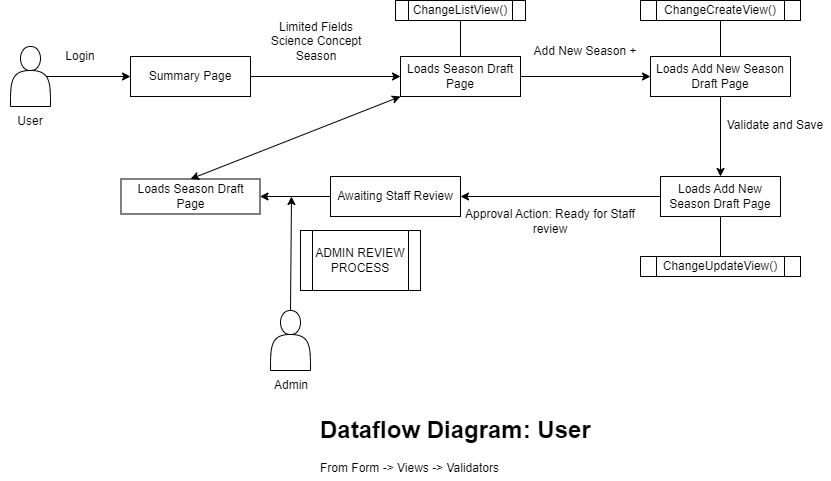

The diagram above was exported from draw.io. Its source (the exported page's mxGraphModel, read from the mxfile embedded in the PNG):
<mxGraphModel dx="1114" dy="916" grid="1" gridSize="10" guides="1" tooltips="1" connect="1" arrows="1" fold="1" page="1" pageScale="1" pageWidth="1100" pageHeight="850" background="none" math="0" shadow="0">
  <root>
    <mxCell id="0" />
    <mxCell id="1" parent="0" />
    <mxCell id="x0V4HVZNv1oqKPSI668L-2" value="Summary Page" style="rounded=0;whiteSpace=wrap;html=1;" vertex="1" parent="1">
      <mxGeometry x="210" y="116" width="120" height="40" as="geometry" />
    </mxCell>
    <mxCell id="x0V4HVZNv1oqKPSI668L-3" value="" style="endArrow=classic;html=1;rounded=0;entryX=0;entryY=0.5;entryDx=0;entryDy=0;exitX=0.9;exitY=0.5;exitDx=0;exitDy=0;exitPerimeter=0;" edge="1" parent="1" source="x0V4HVZNv1oqKPSI668L-43" target="x0V4HVZNv1oqKPSI668L-2">
      <mxGeometry width="50" height="50" relative="1" as="geometry">
        <mxPoint x="105" y="136" as="sourcePoint" />
        <mxPoint x="230" y="136" as="targetPoint" />
      </mxGeometry>
    </mxCell>
    <mxCell id="x0V4HVZNv1oqKPSI668L-7" value="Login" style="text;html=1;strokeColor=none;fillColor=none;align=center;verticalAlign=middle;whiteSpace=wrap;rounded=0;" vertex="1" parent="1">
      <mxGeometry x="130" y="106" width="60" height="20" as="geometry" />
    </mxCell>
    <mxCell id="x0V4HVZNv1oqKPSI668L-10" value="Loads Season Draft Page" style="rounded=0;whiteSpace=wrap;html=1;" vertex="1" parent="1">
      <mxGeometry x="480" y="116" width="120" height="40" as="geometry" />
    </mxCell>
    <mxCell id="x0V4HVZNv1oqKPSI668L-13" value="" style="endArrow=classic;html=1;rounded=0;exitX=0.5;exitY=1;exitDx=0;exitDy=0;entryX=0.5;entryY=0;entryDx=0;entryDy=0;" edge="1" parent="1" source="x0V4HVZNv1oqKPSI668L-16" target="x0V4HVZNv1oqKPSI668L-23">
      <mxGeometry width="50" height="50" relative="1" as="geometry">
        <mxPoint x="440" y="380" as="sourcePoint" />
        <mxPoint x="790" y="195" as="targetPoint" />
      </mxGeometry>
    </mxCell>
    <mxCell id="x0V4HVZNv1oqKPSI668L-14" value="" style="endArrow=classic;html=1;rounded=0;exitX=1;exitY=0.5;exitDx=0;exitDy=0;entryX=0;entryY=0.5;entryDx=0;entryDy=0;" edge="1" parent="1" source="x0V4HVZNv1oqKPSI668L-2" target="x0V4HVZNv1oqKPSI668L-10">
      <mxGeometry width="50" height="50" relative="1" as="geometry">
        <mxPoint x="520" y="406" as="sourcePoint" />
        <mxPoint x="390" y="136" as="targetPoint" />
      </mxGeometry>
    </mxCell>
    <mxCell id="x0V4HVZNv1oqKPSI668L-16" value="Loads Add New Season Draft Page" style="rounded=0;whiteSpace=wrap;html=1;" vertex="1" parent="1">
      <mxGeometry x="730" y="116" width="140" height="40" as="geometry" />
    </mxCell>
    <mxCell id="x0V4HVZNv1oqKPSI668L-17" value="" style="endArrow=classic;html=1;rounded=0;exitX=1;exitY=0.5;exitDx=0;exitDy=0;entryX=0;entryY=0.5;entryDx=0;entryDy=0;" edge="1" parent="1" source="x0V4HVZNv1oqKPSI668L-10" target="x0V4HVZNv1oqKPSI668L-16">
      <mxGeometry width="50" height="50" relative="1" as="geometry">
        <mxPoint x="520" y="406" as="sourcePoint" />
        <mxPoint x="710" y="136" as="targetPoint" />
      </mxGeometry>
    </mxCell>
    <mxCell id="x0V4HVZNv1oqKPSI668L-18" value="Limited Fields&lt;br style=&quot;border-color: var(--border-color);&quot;&gt;Science Concept&lt;br style=&quot;border-color: var(--border-color);&quot;&gt;Season" style="text;html=1;strokeColor=none;fillColor=none;align=center;verticalAlign=middle;whiteSpace=wrap;rounded=0;" vertex="1" parent="1">
      <mxGeometry x="341" y="76" width="110" height="50" as="geometry" />
    </mxCell>
    <mxCell id="x0V4HVZNv1oqKPSI668L-19" value="Add New Season +" style="text;html=1;strokeColor=none;fillColor=none;align=center;verticalAlign=middle;whiteSpace=wrap;rounded=0;" vertex="1" parent="1">
      <mxGeometry x="610" y="96" width="110" height="30" as="geometry" />
    </mxCell>
    <mxCell id="x0V4HVZNv1oqKPSI668L-22" value="Validate and Save" style="text;html=1;strokeColor=none;fillColor=none;align=center;verticalAlign=middle;whiteSpace=wrap;rounded=0;rotation=0;" vertex="1" parent="1">
      <mxGeometry x="800" y="170" width="110" height="30" as="geometry" />
    </mxCell>
    <mxCell id="x0V4HVZNv1oqKPSI668L-23" value="Loads Add New Season Draft Page" style="rounded=0;whiteSpace=wrap;html=1;" vertex="1" parent="1">
      <mxGeometry x="740" y="236" width="120" height="40" as="geometry" />
    </mxCell>
    <mxCell id="x0V4HVZNv1oqKPSI668L-25" value="Awaiting Staff Review" style="rounded=0;whiteSpace=wrap;html=1;labelBackgroundColor=#ffffff;" vertex="1" parent="1">
      <mxGeometry x="410" y="236" width="130" height="40" as="geometry" />
    </mxCell>
    <mxCell id="x0V4HVZNv1oqKPSI668L-26" value="Approval Action: Ready for Staff review" style="text;html=1;strokeColor=none;fillColor=none;align=center;verticalAlign=middle;whiteSpace=wrap;rounded=0;" vertex="1" parent="1">
      <mxGeometry x="540" y="266" width="180" height="30" as="geometry" />
    </mxCell>
    <mxCell id="x0V4HVZNv1oqKPSI668L-27" value="" style="endArrow=classic;html=1;rounded=0;exitX=0;exitY=0.5;exitDx=0;exitDy=0;entryX=1;entryY=0.5;entryDx=0;entryDy=0;" edge="1" parent="1" source="x0V4HVZNv1oqKPSI668L-23" target="x0V4HVZNv1oqKPSI668L-25">
      <mxGeometry width="50" height="50" relative="1" as="geometry">
        <mxPoint x="520" y="336" as="sourcePoint" />
        <mxPoint x="570" y="286" as="targetPoint" />
      </mxGeometry>
    </mxCell>
    <mxCell id="x0V4HVZNv1oqKPSI668L-28" value="User" style="text;html=1;strokeColor=none;fillColor=none;align=center;verticalAlign=middle;whiteSpace=wrap;rounded=0;" vertex="1" parent="1">
      <mxGeometry x="80" y="166" width="60" height="30" as="geometry" />
    </mxCell>
    <mxCell id="x0V4HVZNv1oqKPSI668L-30" value="Admin" style="text;html=1;strokeColor=none;fillColor=none;align=center;verticalAlign=middle;whiteSpace=wrap;rounded=0;" vertex="1" parent="1">
      <mxGeometry x="341" y="430" width="60" height="30" as="geometry" />
    </mxCell>
    <mxCell id="x0V4HVZNv1oqKPSI668L-32" value="Loads Season Draft Page" style="rounded=0;whiteSpace=wrap;html=1;labelBackgroundColor=#ffffff;" vertex="1" parent="1">
      <mxGeometry x="200.5" y="238.5" width="139" height="35" as="geometry" />
    </mxCell>
    <mxCell id="x0V4HVZNv1oqKPSI668L-33" value="" style="endArrow=classic;startArrow=classic;html=1;rounded=0;exitX=0.5;exitY=0;exitDx=0;exitDy=0;entryX=0;entryY=1;entryDx=0;entryDy=0;" edge="1" parent="1" source="x0V4HVZNv1oqKPSI668L-32" target="x0V4HVZNv1oqKPSI668L-10">
      <mxGeometry width="50" height="50" relative="1" as="geometry">
        <mxPoint x="520" y="310" as="sourcePoint" />
        <mxPoint x="570" y="260" as="targetPoint" />
      </mxGeometry>
    </mxCell>
    <mxCell id="x0V4HVZNv1oqKPSI668L-34" value="" style="endArrow=classic;html=1;rounded=0;exitX=0;exitY=0.5;exitDx=0;exitDy=0;entryX=1;entryY=0.5;entryDx=0;entryDy=0;" edge="1" parent="1" source="x0V4HVZNv1oqKPSI668L-25" target="x0V4HVZNv1oqKPSI668L-32">
      <mxGeometry width="50" height="50" relative="1" as="geometry">
        <mxPoint x="520" y="336" as="sourcePoint" />
        <mxPoint x="570" y="286" as="targetPoint" />
      </mxGeometry>
    </mxCell>
    <mxCell id="x0V4HVZNv1oqKPSI668L-35" value="" style="endArrow=classic;html=1;rounded=0;exitX=0.5;exitY=0;exitDx=0;exitDy=0;" edge="1" parent="1" source="x0V4HVZNv1oqKPSI668L-44">
      <mxGeometry width="50" height="50" relative="1" as="geometry">
        <mxPoint x="371" y="350" as="sourcePoint" />
        <mxPoint x="371" y="256" as="targetPoint" />
      </mxGeometry>
    </mxCell>
    <mxCell id="x0V4HVZNv1oqKPSI668L-36" value="ChangeListView()" style="shape=process;whiteSpace=wrap;html=1;backgroundOutline=1;labelBackgroundColor=#ffffff;" vertex="1" parent="1">
      <mxGeometry x="475" y="60" width="130" height="20" as="geometry" />
    </mxCell>
    <mxCell id="x0V4HVZNv1oqKPSI668L-37" value="" style="endArrow=none;html=1;rounded=0;entryX=0.5;entryY=1;entryDx=0;entryDy=0;" edge="1" parent="1" target="x0V4HVZNv1oqKPSI668L-36">
      <mxGeometry width="50" height="50" relative="1" as="geometry">
        <mxPoint x="540" y="116" as="sourcePoint" />
        <mxPoint x="540" y="96" as="targetPoint" />
      </mxGeometry>
    </mxCell>
    <mxCell id="x0V4HVZNv1oqKPSI668L-38" value="ChangeCreateView()" style="shape=process;whiteSpace=wrap;html=1;backgroundOutline=1;labelBackgroundColor=#ffffff;" vertex="1" parent="1">
      <mxGeometry x="720" y="60" width="160" height="20" as="geometry" />
    </mxCell>
    <mxCell id="x0V4HVZNv1oqKPSI668L-39" value="" style="endArrow=none;html=1;rounded=0;entryX=0.5;entryY=1;entryDx=0;entryDy=0;exitX=0.5;exitY=0;exitDx=0;exitDy=0;" edge="1" parent="1" source="x0V4HVZNv1oqKPSI668L-41" target="x0V4HVZNv1oqKPSI668L-23">
      <mxGeometry width="50" height="50" relative="1" as="geometry">
        <mxPoint x="520" y="336" as="sourcePoint" />
        <mxPoint x="570" y="286" as="targetPoint" />
      </mxGeometry>
    </mxCell>
    <mxCell id="x0V4HVZNv1oqKPSI668L-40" value="" style="endArrow=none;html=1;rounded=0;entryX=0.5;entryY=1;entryDx=0;entryDy=0;exitX=0.5;exitY=0;exitDx=0;exitDy=0;" edge="1" parent="1" source="x0V4HVZNv1oqKPSI668L-16" target="x0V4HVZNv1oqKPSI668L-38">
      <mxGeometry width="50" height="50" relative="1" as="geometry">
        <mxPoint x="520" y="326" as="sourcePoint" />
        <mxPoint x="800" y="96" as="targetPoint" />
      </mxGeometry>
    </mxCell>
    <mxCell id="x0V4HVZNv1oqKPSI668L-41" value="ChangeUpdateView()" style="shape=process;whiteSpace=wrap;html=1;backgroundOutline=1;labelBackgroundColor=#ffffff;" vertex="1" parent="1">
      <mxGeometry x="720" y="316" width="160" height="20" as="geometry" />
    </mxCell>
    <mxCell id="x0V4HVZNv1oqKPSI668L-43" value="" style="shape=actor;whiteSpace=wrap;html=1;labelBackgroundColor=#ffffff;" vertex="1" parent="1">
      <mxGeometry x="90" y="106" width="40" height="60" as="geometry" />
    </mxCell>
    <mxCell id="x0V4HVZNv1oqKPSI668L-44" value="" style="shape=actor;whiteSpace=wrap;html=1;labelBackgroundColor=#ffffff;" vertex="1" parent="1">
      <mxGeometry x="350" y="370" width="40" height="60" as="geometry" />
    </mxCell>
    <mxCell id="x0V4HVZNv1oqKPSI668L-45" value="ADMIN REVIEW PROCESS" style="shape=process;whiteSpace=wrap;html=1;backgroundOutline=1;labelBackgroundColor=#ffffff;" vertex="1" parent="1">
      <mxGeometry x="380" y="290" width="120" height="60" as="geometry" />
    </mxCell>
    <mxCell id="x0V4HVZNv1oqKPSI668L-47" value="&lt;h1&gt;Dataflow Diagram: User&lt;/h1&gt;&lt;div&gt;From Form -&amp;gt; Views -&amp;gt; Validators&lt;/div&gt;" style="text;html=1;strokeColor=none;fillColor=none;spacing=5;spacingTop=-20;whiteSpace=wrap;overflow=hidden;rounded=0;" vertex="1" parent="1">
      <mxGeometry x="395" y="470" width="310" height="70" as="geometry" />
    </mxCell>
  </root>
</mxGraphModel>